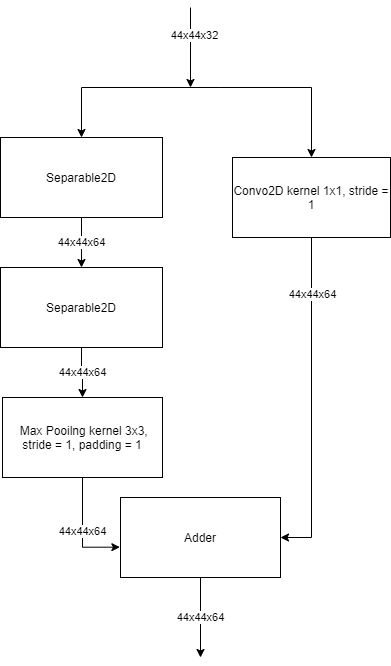

The diagram above was exported from draw.io. Its source (the exported page's mxGraphModel, read from the mxfile embedded in the PNG):
<mxGraphModel dx="1038" dy="1658" grid="1" gridSize="10" guides="1" tooltips="1" connect="1" arrows="1" fold="1" page="1" pageScale="1" pageWidth="827" pageHeight="1169" math="0" shadow="0">
  <root>
    <mxCell id="GuvYASFByR5HKXG2ekW_-0" />
    <mxCell id="GuvYASFByR5HKXG2ekW_-1" parent="GuvYASFByR5HKXG2ekW_-0" />
    <mxCell id="GuvYASFByR5HKXG2ekW_-2" value="44x44x64" style="edgeStyle=orthogonalEdgeStyle;rounded=0;orthogonalLoop=1;jettySize=auto;html=1;exitX=0.5;exitY=1;exitDx=0;exitDy=0;entryX=0.5;entryY=0;entryDx=0;entryDy=0;startArrow=none;startFill=0;endArrow=classic;endFill=1;" parent="GuvYASFByR5HKXG2ekW_-1" source="GuvYASFByR5HKXG2ekW_-4" target="GuvYASFByR5HKXG2ekW_-6" edge="1">
      <mxGeometry relative="1" as="geometry" />
    </mxCell>
    <mxCell id="GuvYASFByR5HKXG2ekW_-3" style="edgeStyle=orthogonalEdgeStyle;rounded=0;orthogonalLoop=1;jettySize=auto;html=1;startArrow=classic;startFill=1;endArrow=none;endFill=0;" parent="GuvYASFByR5HKXG2ekW_-1" source="GuvYASFByR5HKXG2ekW_-4" edge="1">
      <mxGeometry relative="1" as="geometry">
        <mxPoint x="430" y="40" as="targetPoint" />
        <Array as="points">
          <mxPoint x="251" y="40" />
          <mxPoint x="390" y="40" />
        </Array>
      </mxGeometry>
    </mxCell>
    <mxCell id="GuvYASFByR5HKXG2ekW_-4" value="Separable2D" style="rounded=0;whiteSpace=wrap;html=1;" parent="GuvYASFByR5HKXG2ekW_-1" vertex="1">
      <mxGeometry x="170" y="90" width="162" height="80" as="geometry" />
    </mxCell>
    <mxCell id="GuvYASFByR5HKXG2ekW_-5" value="44x44x64" style="edgeStyle=orthogonalEdgeStyle;rounded=0;orthogonalLoop=1;jettySize=auto;html=1;exitX=0.5;exitY=1;exitDx=0;exitDy=0;entryX=0.5;entryY=0;entryDx=0;entryDy=0;startArrow=none;startFill=0;endArrow=classic;endFill=1;" parent="GuvYASFByR5HKXG2ekW_-1" source="GuvYASFByR5HKXG2ekW_-6" target="GuvYASFByR5HKXG2ekW_-8" edge="1">
      <mxGeometry relative="1" as="geometry" />
    </mxCell>
    <mxCell id="GuvYASFByR5HKXG2ekW_-6" value="Separable2D" style="rounded=0;whiteSpace=wrap;html=1;" parent="GuvYASFByR5HKXG2ekW_-1" vertex="1">
      <mxGeometry x="170" y="220" width="162" height="80" as="geometry" />
    </mxCell>
    <mxCell id="GuvYASFByR5HKXG2ekW_-7" value="44x44x64" style="edgeStyle=orthogonalEdgeStyle;rounded=0;orthogonalLoop=1;jettySize=auto;html=1;exitX=0.5;exitY=1;exitDx=0;exitDy=0;entryX=-0.004;entryY=0.621;entryDx=0;entryDy=0;entryPerimeter=0;startArrow=none;startFill=0;endArrow=classic;endFill=1;" parent="GuvYASFByR5HKXG2ekW_-1" source="GuvYASFByR5HKXG2ekW_-8" target="GuvYASFByR5HKXG2ekW_-16" edge="1">
      <mxGeometry x="0.0079" relative="1" as="geometry">
        <mxPoint as="offset" />
      </mxGeometry>
    </mxCell>
    <mxCell id="GuvYASFByR5HKXG2ekW_-8" value="&amp;nbsp;Max Pooilng kernel 3x3, stride = 1, padding = 1" style="rounded=0;whiteSpace=wrap;html=1;" parent="GuvYASFByR5HKXG2ekW_-1" vertex="1">
      <mxGeometry x="172" y="350" width="160" height="80" as="geometry" />
    </mxCell>
    <mxCell id="GuvYASFByR5HKXG2ekW_-9" style="edgeStyle=orthogonalEdgeStyle;rounded=0;orthogonalLoop=1;jettySize=auto;html=1;exitX=0.5;exitY=0;exitDx=0;exitDy=0;startArrow=classic;startFill=1;endArrow=none;endFill=0;" parent="GuvYASFByR5HKXG2ekW_-1" source="GuvYASFByR5HKXG2ekW_-12" edge="1">
      <mxGeometry relative="1" as="geometry">
        <mxPoint x="380" y="40" as="targetPoint" />
        <Array as="points">
          <mxPoint x="481" y="40" />
          <mxPoint x="390" y="40" />
        </Array>
      </mxGeometry>
    </mxCell>
    <mxCell id="GuvYASFByR5HKXG2ekW_-10" style="edgeStyle=orthogonalEdgeStyle;rounded=0;orthogonalLoop=1;jettySize=auto;html=1;entryX=1;entryY=0.5;entryDx=0;entryDy=0;startArrow=none;startFill=0;endArrow=classic;endFill=1;" parent="GuvYASFByR5HKXG2ekW_-1" source="GuvYASFByR5HKXG2ekW_-12" target="GuvYASFByR5HKXG2ekW_-16" edge="1">
      <mxGeometry relative="1" as="geometry" />
    </mxCell>
    <mxCell id="GuvYASFByR5HKXG2ekW_-11" value="44x44x64" style="edgeLabel;html=1;align=center;verticalAlign=middle;resizable=0;points=[];" parent="GuvYASFByR5HKXG2ekW_-10" vertex="1" connectable="0">
      <mxGeometry x="-0.664" relative="1" as="geometry">
        <mxPoint as="offset" />
      </mxGeometry>
    </mxCell>
    <mxCell id="GuvYASFByR5HKXG2ekW_-12" value="Convo2D kernel 1x1, stride = 1" style="rounded=0;whiteSpace=wrap;html=1;" parent="GuvYASFByR5HKXG2ekW_-1" vertex="1">
      <mxGeometry x="402" y="110" width="158" height="80" as="geometry" />
    </mxCell>
    <mxCell id="GuvYASFByR5HKXG2ekW_-13" value="" style="endArrow=classic;html=1;" parent="GuvYASFByR5HKXG2ekW_-1" edge="1">
      <mxGeometry width="50" height="50" relative="1" as="geometry">
        <mxPoint x="360" y="-40" as="sourcePoint" />
        <mxPoint x="360" y="40" as="targetPoint" />
      </mxGeometry>
    </mxCell>
    <mxCell id="GuvYASFByR5HKXG2ekW_-14" value="44x44x32" style="edgeLabel;html=1;align=center;verticalAlign=middle;resizable=0;points=[];" parent="GuvYASFByR5HKXG2ekW_-13" vertex="1" connectable="0">
      <mxGeometry x="-0.3333" y="3" relative="1" as="geometry">
        <mxPoint as="offset" />
      </mxGeometry>
    </mxCell>
    <mxCell id="GuvYASFByR5HKXG2ekW_-15" value="44x44x64" style="edgeStyle=orthogonalEdgeStyle;rounded=0;orthogonalLoop=1;jettySize=auto;html=1;exitX=0.5;exitY=1;exitDx=0;exitDy=0;startArrow=none;startFill=0;endArrow=classic;endFill=1;" parent="GuvYASFByR5HKXG2ekW_-1" source="GuvYASFByR5HKXG2ekW_-16" edge="1">
      <mxGeometry relative="1" as="geometry">
        <mxPoint x="370" y="610" as="targetPoint" />
      </mxGeometry>
    </mxCell>
    <mxCell id="GuvYASFByR5HKXG2ekW_-16" value="Adder" style="rounded=0;whiteSpace=wrap;html=1;" parent="GuvYASFByR5HKXG2ekW_-1" vertex="1">
      <mxGeometry x="290" y="450" width="160" height="80" as="geometry" />
    </mxCell>
  </root>
</mxGraphModel>